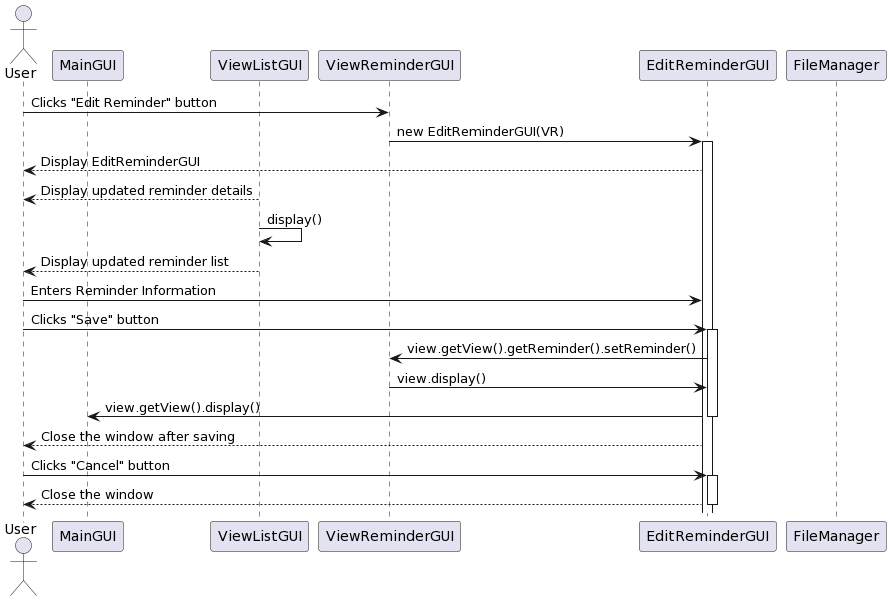

The diagram above was rendered by PlantUML. Its source (embedded in the PNG):
@startuml
actor User
participant "MainGUI" as M
participant "ViewListGUI" as V
participant "ViewReminderGUI" as VR
participant "EditReminderGUI" as ER
participant "FileManager" as L


User -> VR : Clicks "Edit Reminder" button
VR -> ER : new EditReminderGUI(VR)
activate ER
ER --> User : Display EditReminderGUI
deactivate VR
V --> User : Display updated reminder details

V -> V : display()
V --> User : Display updated reminder list

User -> ER : Enters Reminder Information
User -> ER : Clicks "Save" button
activate ER
ER -> VR : view.getView().getReminder().setReminder()
VR -> ER : view.display()
ER -> M : view.getView().display()
deactivate ER
ER --> User : Close the window after saving

User -> ER : Clicks "Cancel" button
activate ER
ER --> User : Close the window
deactivate ER

deactivate V
@enduml